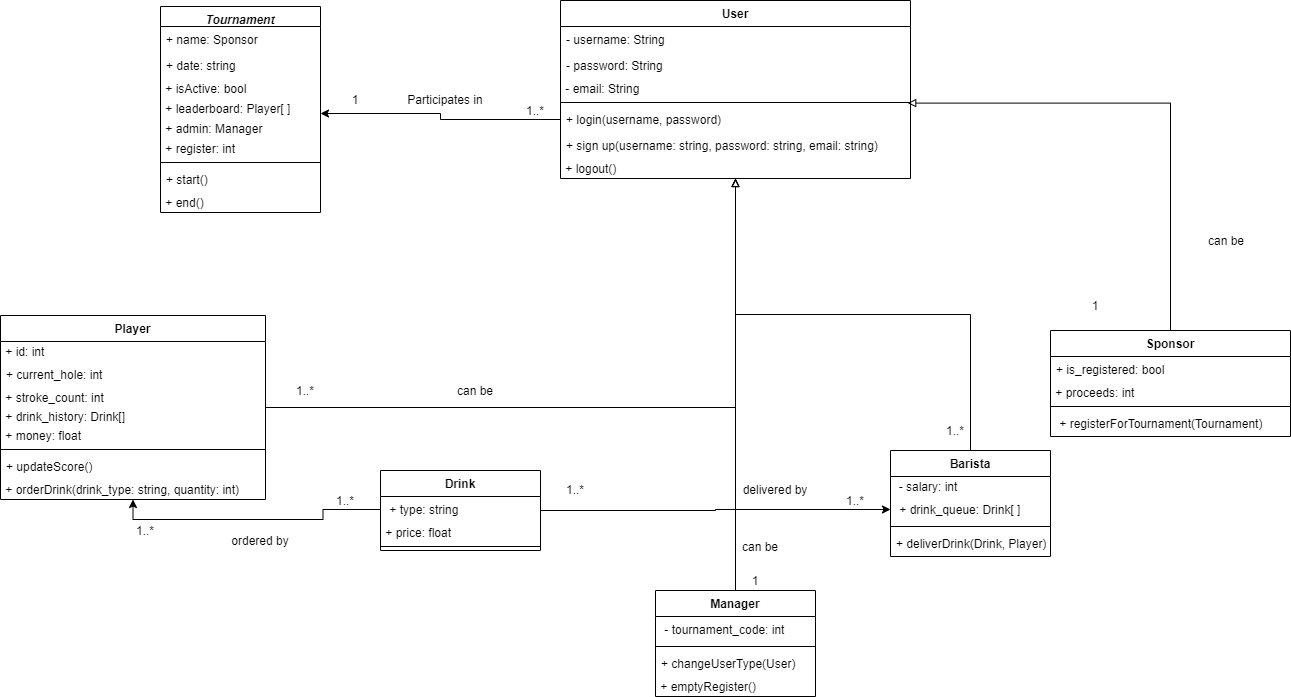

The diagram above was exported from draw.io. Its source (the exported page's mxGraphModel, read from the mxfile embedded in the PNG):
<mxGraphModel dx="1865" dy="579" grid="1" gridSize="10" guides="1" tooltips="1" connect="1" arrows="1" fold="1" page="1" pageScale="1" pageWidth="827" pageHeight="1169" math="0" shadow="0">
  <root>
    <mxCell id="WIyWlLk6GJQsqaUBKTNV-0" />
    <mxCell id="WIyWlLk6GJQsqaUBKTNV-1" parent="WIyWlLk6GJQsqaUBKTNV-0" />
    <mxCell id="zkfFHV4jXpPFQw0GAbJ--0" value="Tournament" style="swimlane;fontStyle=3;align=center;verticalAlign=top;childLayout=stackLayout;horizontal=1;startSize=20;horizontalStack=0;resizeParent=1;resizeLast=0;collapsible=1;marginBottom=0;rounded=0;shadow=0;strokeWidth=1;" parent="WIyWlLk6GJQsqaUBKTNV-1" vertex="1">
      <mxGeometry x="120" y="116" width="160" height="206" as="geometry">
        <mxRectangle x="230" y="140" width="160" height="26" as="alternateBounds" />
      </mxGeometry>
    </mxCell>
    <mxCell id="zkfFHV4jXpPFQw0GAbJ--1" value="+ name: Sponsor" style="text;align=left;verticalAlign=top;spacingLeft=4;spacingRight=4;overflow=hidden;rotatable=0;points=[[0,0.5],[1,0.5]];portConstraint=eastwest;" parent="zkfFHV4jXpPFQw0GAbJ--0" vertex="1">
      <mxGeometry y="20" width="160" height="26" as="geometry" />
    </mxCell>
    <mxCell id="zkfFHV4jXpPFQw0GAbJ--2" value="+ date: string" style="text;align=left;verticalAlign=top;spacingLeft=4;spacingRight=4;overflow=hidden;rotatable=0;points=[[0,0.5],[1,0.5]];portConstraint=eastwest;rounded=0;shadow=0;html=0;" parent="zkfFHV4jXpPFQw0GAbJ--0" vertex="1">
      <mxGeometry y="46" width="160" height="26" as="geometry" />
    </mxCell>
    <mxCell id="WidWVtrOKP0fcjTuWlWS-45" value="&amp;nbsp;+ isActive: bool" style="text;html=1;strokeColor=none;fillColor=none;align=left;verticalAlign=middle;whiteSpace=wrap;rounded=0;" vertex="1" parent="zkfFHV4jXpPFQw0GAbJ--0">
      <mxGeometry y="72" width="160" height="20" as="geometry" />
    </mxCell>
    <mxCell id="WidWVtrOKP0fcjTuWlWS-40" value="&amp;nbsp;+ leaderboard: Player[ ]" style="text;html=1;strokeColor=none;fillColor=none;align=left;verticalAlign=middle;whiteSpace=wrap;rounded=0;" vertex="1" parent="zkfFHV4jXpPFQw0GAbJ--0">
      <mxGeometry y="92" width="160" height="20" as="geometry" />
    </mxCell>
    <mxCell id="WidWVtrOKP0fcjTuWlWS-65" value="&amp;nbsp;+ admin: Manager" style="text;html=1;strokeColor=none;fillColor=none;align=left;verticalAlign=middle;whiteSpace=wrap;rounded=0;" vertex="1" parent="zkfFHV4jXpPFQw0GAbJ--0">
      <mxGeometry y="112" width="160" height="20" as="geometry" />
    </mxCell>
    <mxCell id="WidWVtrOKP0fcjTuWlWS-63" value="&amp;nbsp;+ register: int" style="text;html=1;strokeColor=none;fillColor=none;align=left;verticalAlign=middle;whiteSpace=wrap;rounded=0;" vertex="1" parent="zkfFHV4jXpPFQw0GAbJ--0">
      <mxGeometry y="132" width="160" height="20" as="geometry" />
    </mxCell>
    <mxCell id="zkfFHV4jXpPFQw0GAbJ--4" value="" style="line;html=1;strokeWidth=1;align=left;verticalAlign=middle;spacingTop=-1;spacingLeft=3;spacingRight=3;rotatable=0;labelPosition=right;points=[];portConstraint=eastwest;" parent="zkfFHV4jXpPFQw0GAbJ--0" vertex="1">
      <mxGeometry y="152" width="160" height="8" as="geometry" />
    </mxCell>
    <mxCell id="zkfFHV4jXpPFQw0GAbJ--5" value="+ start()" style="text;align=left;verticalAlign=top;spacingLeft=4;spacingRight=4;overflow=hidden;rotatable=0;points=[[0,0.5],[1,0.5]];portConstraint=eastwest;" parent="zkfFHV4jXpPFQw0GAbJ--0" vertex="1">
      <mxGeometry y="160" width="160" height="26" as="geometry" />
    </mxCell>
    <mxCell id="WidWVtrOKP0fcjTuWlWS-48" value="&amp;nbsp;+ end()" style="text;html=1;strokeColor=none;fillColor=none;align=left;verticalAlign=middle;whiteSpace=wrap;rounded=0;" vertex="1" parent="zkfFHV4jXpPFQw0GAbJ--0">
      <mxGeometry y="186" width="160" height="20" as="geometry" />
    </mxCell>
    <mxCell id="zkfFHV4jXpPFQw0GAbJ--17" value="User" style="swimlane;fontStyle=1;align=center;verticalAlign=top;childLayout=stackLayout;horizontal=1;startSize=26;horizontalStack=0;resizeParent=1;resizeLast=0;collapsible=1;marginBottom=0;rounded=0;shadow=0;strokeWidth=1;" parent="WIyWlLk6GJQsqaUBKTNV-1" vertex="1">
      <mxGeometry x="520" y="110" width="350" height="178" as="geometry">
        <mxRectangle x="550" y="140" width="160" height="26" as="alternateBounds" />
      </mxGeometry>
    </mxCell>
    <mxCell id="zkfFHV4jXpPFQw0GAbJ--18" value="- username: String" style="text;align=left;verticalAlign=top;spacingLeft=4;spacingRight=4;overflow=hidden;rotatable=0;points=[[0,0.5],[1,0.5]];portConstraint=eastwest;" parent="zkfFHV4jXpPFQw0GAbJ--17" vertex="1">
      <mxGeometry y="26" width="350" height="26" as="geometry" />
    </mxCell>
    <mxCell id="zkfFHV4jXpPFQw0GAbJ--19" value="- password: String" style="text;align=left;verticalAlign=top;spacingLeft=4;spacingRight=4;overflow=hidden;rotatable=0;points=[[0,0.5],[1,0.5]];portConstraint=eastwest;rounded=0;shadow=0;html=0;" parent="zkfFHV4jXpPFQw0GAbJ--17" vertex="1">
      <mxGeometry y="52" width="350" height="26" as="geometry" />
    </mxCell>
    <mxCell id="WidWVtrOKP0fcjTuWlWS-38" value="&amp;nbsp;- email: String" style="text;html=1;strokeColor=none;fillColor=none;align=left;verticalAlign=middle;whiteSpace=wrap;rounded=0;" vertex="1" parent="zkfFHV4jXpPFQw0GAbJ--17">
      <mxGeometry y="78" width="350" height="20" as="geometry" />
    </mxCell>
    <mxCell id="zkfFHV4jXpPFQw0GAbJ--23" value="" style="line;html=1;strokeWidth=1;align=left;verticalAlign=middle;spacingTop=-1;spacingLeft=3;spacingRight=3;rotatable=0;labelPosition=right;points=[];portConstraint=eastwest;" parent="zkfFHV4jXpPFQw0GAbJ--17" vertex="1">
      <mxGeometry y="98" width="350" height="8" as="geometry" />
    </mxCell>
    <mxCell id="zkfFHV4jXpPFQw0GAbJ--24" value="+ login(username, password)" style="text;align=left;verticalAlign=top;spacingLeft=4;spacingRight=4;overflow=hidden;rotatable=0;points=[[0,0.5],[1,0.5]];portConstraint=eastwest;" parent="zkfFHV4jXpPFQw0GAbJ--17" vertex="1">
      <mxGeometry y="106" width="350" height="26" as="geometry" />
    </mxCell>
    <mxCell id="zkfFHV4jXpPFQw0GAbJ--25" value="+ sign up(username: string, password: string, email: string)" style="text;align=left;verticalAlign=top;spacingLeft=4;spacingRight=4;overflow=hidden;rotatable=0;points=[[0,0.5],[1,0.5]];portConstraint=eastwest;" parent="zkfFHV4jXpPFQw0GAbJ--17" vertex="1">
      <mxGeometry y="132" width="350" height="26" as="geometry" />
    </mxCell>
    <mxCell id="WidWVtrOKP0fcjTuWlWS-0" value="&amp;nbsp;+ logout()" style="text;html=1;strokeColor=none;fillColor=none;align=left;verticalAlign=middle;whiteSpace=wrap;rounded=0;" vertex="1" parent="zkfFHV4jXpPFQw0GAbJ--17">
      <mxGeometry y="158" width="350" height="20" as="geometry" />
    </mxCell>
    <mxCell id="WidWVtrOKP0fcjTuWlWS-2" style="edgeStyle=orthogonalEdgeStyle;rounded=0;orthogonalLoop=1;jettySize=auto;html=1;entryX=1;entryY=0.75;entryDx=0;entryDy=0;" edge="1" parent="WIyWlLk6GJQsqaUBKTNV-1" source="zkfFHV4jXpPFQw0GAbJ--24" target="WidWVtrOKP0fcjTuWlWS-40">
      <mxGeometry relative="1" as="geometry">
        <mxPoint x="380" y="205" as="targetPoint" />
      </mxGeometry>
    </mxCell>
    <mxCell id="WidWVtrOKP0fcjTuWlWS-3" value="Participates in" style="text;html=1;strokeColor=none;fillColor=none;align=center;verticalAlign=middle;whiteSpace=wrap;rounded=0;" vertex="1" parent="WIyWlLk6GJQsqaUBKTNV-1">
      <mxGeometry x="360" y="199" width="90" height="20" as="geometry" />
    </mxCell>
    <mxCell id="WidWVtrOKP0fcjTuWlWS-4" value="1..*" style="text;html=1;strokeColor=none;fillColor=none;align=center;verticalAlign=middle;whiteSpace=wrap;rounded=0;" vertex="1" parent="WIyWlLk6GJQsqaUBKTNV-1">
      <mxGeometry x="470" y="210" width="50" height="20" as="geometry" />
    </mxCell>
    <mxCell id="WidWVtrOKP0fcjTuWlWS-5" value="1" style="text;html=1;strokeColor=none;fillColor=none;align=center;verticalAlign=middle;whiteSpace=wrap;rounded=0;" vertex="1" parent="WIyWlLk6GJQsqaUBKTNV-1">
      <mxGeometry x="290" y="199" width="50" height="20" as="geometry" />
    </mxCell>
    <mxCell id="WidWVtrOKP0fcjTuWlWS-35" style="edgeStyle=orthogonalEdgeStyle;rounded=0;orthogonalLoop=1;jettySize=auto;html=1;entryX=0.5;entryY=1;entryDx=0;entryDy=0;endArrow=block;endFill=0;" edge="1" parent="WIyWlLk6GJQsqaUBKTNV-1" source="WidWVtrOKP0fcjTuWlWS-22" target="zkfFHV4jXpPFQw0GAbJ--17">
      <mxGeometry relative="1" as="geometry" />
    </mxCell>
    <mxCell id="WidWVtrOKP0fcjTuWlWS-22" value="Player" style="swimlane;fontStyle=1;align=center;verticalAlign=top;childLayout=stackLayout;horizontal=1;startSize=26;horizontalStack=0;resizeParent=1;resizeParentMax=0;resizeLast=0;collapsible=1;marginBottom=0;" vertex="1" parent="WIyWlLk6GJQsqaUBKTNV-1">
      <mxGeometry x="-40" y="425" width="265" height="184" as="geometry" />
    </mxCell>
    <mxCell id="WidWVtrOKP0fcjTuWlWS-57" value="&amp;nbsp;+ id: int" style="text;html=1;strokeColor=none;fillColor=none;align=left;verticalAlign=middle;whiteSpace=wrap;rounded=0;" vertex="1" parent="WidWVtrOKP0fcjTuWlWS-22">
      <mxGeometry y="26" width="265" height="20" as="geometry" />
    </mxCell>
    <mxCell id="WidWVtrOKP0fcjTuWlWS-23" value="+ current_hole: int" style="text;strokeColor=none;fillColor=none;align=left;verticalAlign=top;spacingLeft=4;spacingRight=4;overflow=hidden;rotatable=0;points=[[0,0.5],[1,0.5]];portConstraint=eastwest;" vertex="1" parent="WidWVtrOKP0fcjTuWlWS-22">
      <mxGeometry y="46" width="265" height="26" as="geometry" />
    </mxCell>
    <mxCell id="WidWVtrOKP0fcjTuWlWS-47" value="&amp;nbsp;+ stroke_count: int" style="text;html=1;strokeColor=none;fillColor=none;align=left;verticalAlign=middle;whiteSpace=wrap;rounded=0;" vertex="1" parent="WidWVtrOKP0fcjTuWlWS-22">
      <mxGeometry y="72" width="265" height="20" as="geometry" />
    </mxCell>
    <mxCell id="WidWVtrOKP0fcjTuWlWS-34" value="&amp;nbsp;+ drink_history: Drink[]" style="text;html=1;strokeColor=none;fillColor=none;align=left;verticalAlign=middle;whiteSpace=wrap;rounded=0;" vertex="1" parent="WidWVtrOKP0fcjTuWlWS-22">
      <mxGeometry y="92" width="265" height="18" as="geometry" />
    </mxCell>
    <mxCell id="WidWVtrOKP0fcjTuWlWS-55" value="&amp;nbsp;+ money: float" style="text;html=1;strokeColor=none;fillColor=none;align=left;verticalAlign=middle;whiteSpace=wrap;rounded=0;" vertex="1" parent="WidWVtrOKP0fcjTuWlWS-22">
      <mxGeometry y="110" width="265" height="20" as="geometry" />
    </mxCell>
    <mxCell id="WidWVtrOKP0fcjTuWlWS-24" value="" style="line;strokeWidth=1;fillColor=none;align=left;verticalAlign=middle;spacingTop=-1;spacingLeft=3;spacingRight=3;rotatable=0;labelPosition=right;points=[];portConstraint=eastwest;" vertex="1" parent="WidWVtrOKP0fcjTuWlWS-22">
      <mxGeometry y="130" width="265" height="8" as="geometry" />
    </mxCell>
    <mxCell id="WidWVtrOKP0fcjTuWlWS-25" value="+ updateScore()" style="text;strokeColor=none;fillColor=none;align=left;verticalAlign=top;spacingLeft=4;spacingRight=4;overflow=hidden;rotatable=0;points=[[0,0.5],[1,0.5]];portConstraint=eastwest;" vertex="1" parent="WidWVtrOKP0fcjTuWlWS-22">
      <mxGeometry y="138" width="265" height="26" as="geometry" />
    </mxCell>
    <mxCell id="WidWVtrOKP0fcjTuWlWS-56" value="&amp;nbsp;+ orderDrink(drink_type: string, quantity: int)" style="text;html=1;strokeColor=none;fillColor=none;align=left;verticalAlign=middle;whiteSpace=wrap;rounded=0;" vertex="1" parent="WidWVtrOKP0fcjTuWlWS-22">
      <mxGeometry y="164" width="265" height="20" as="geometry" />
    </mxCell>
    <mxCell id="WidWVtrOKP0fcjTuWlWS-42" style="edgeStyle=orthogonalEdgeStyle;rounded=0;orthogonalLoop=1;jettySize=auto;html=1;entryX=0.992;entryY=0.575;entryDx=0;entryDy=0;entryPerimeter=0;endArrow=block;endFill=0;" edge="1" parent="WIyWlLk6GJQsqaUBKTNV-1" source="WidWVtrOKP0fcjTuWlWS-26" target="zkfFHV4jXpPFQw0GAbJ--23">
      <mxGeometry relative="1" as="geometry" />
    </mxCell>
    <mxCell id="WidWVtrOKP0fcjTuWlWS-26" value="Sponsor" style="swimlane;fontStyle=1;align=center;verticalAlign=top;childLayout=stackLayout;horizontal=1;startSize=26;horizontalStack=0;resizeParent=1;resizeParentMax=0;resizeLast=0;collapsible=1;marginBottom=0;" vertex="1" parent="WIyWlLk6GJQsqaUBKTNV-1">
      <mxGeometry x="1010" y="440" width="240" height="106" as="geometry" />
    </mxCell>
    <mxCell id="WidWVtrOKP0fcjTuWlWS-27" value="+ is_registered: bool" style="text;strokeColor=none;fillColor=none;align=left;verticalAlign=top;spacingLeft=4;spacingRight=4;overflow=hidden;rotatable=0;points=[[0,0.5],[1,0.5]];portConstraint=eastwest;" vertex="1" parent="WidWVtrOKP0fcjTuWlWS-26">
      <mxGeometry y="26" width="240" height="26" as="geometry" />
    </mxCell>
    <mxCell id="WidWVtrOKP0fcjTuWlWS-72" value="&amp;nbsp;+ proceeds: int" style="text;html=1;strokeColor=none;fillColor=none;align=left;verticalAlign=middle;whiteSpace=wrap;rounded=0;" vertex="1" parent="WidWVtrOKP0fcjTuWlWS-26">
      <mxGeometry y="52" width="240" height="20" as="geometry" />
    </mxCell>
    <mxCell id="WidWVtrOKP0fcjTuWlWS-28" value="" style="line;strokeWidth=1;fillColor=none;align=left;verticalAlign=middle;spacingTop=-1;spacingLeft=3;spacingRight=3;rotatable=0;labelPosition=right;points=[];portConstraint=eastwest;" vertex="1" parent="WidWVtrOKP0fcjTuWlWS-26">
      <mxGeometry y="72" width="240" height="8" as="geometry" />
    </mxCell>
    <mxCell id="WidWVtrOKP0fcjTuWlWS-29" value=" + registerForTournament(Tournament)" style="text;strokeColor=none;fillColor=none;align=left;verticalAlign=top;spacingLeft=4;spacingRight=4;overflow=hidden;rotatable=0;points=[[0,0.5],[1,0.5]];portConstraint=eastwest;" vertex="1" parent="WidWVtrOKP0fcjTuWlWS-26">
      <mxGeometry y="80" width="240" height="26" as="geometry" />
    </mxCell>
    <mxCell id="WidWVtrOKP0fcjTuWlWS-49" style="edgeStyle=orthogonalEdgeStyle;rounded=0;orthogonalLoop=1;jettySize=auto;html=1;endArrow=block;endFill=0;" edge="1" parent="WIyWlLk6GJQsqaUBKTNV-1" source="WidWVtrOKP0fcjTuWlWS-30" target="zkfFHV4jXpPFQw0GAbJ--17">
      <mxGeometry relative="1" as="geometry" />
    </mxCell>
    <mxCell id="WidWVtrOKP0fcjTuWlWS-30" value="Barista" style="swimlane;fontStyle=1;align=center;verticalAlign=top;childLayout=stackLayout;horizontal=1;startSize=26;horizontalStack=0;resizeParent=1;resizeParentMax=0;resizeLast=0;collapsible=1;marginBottom=0;" vertex="1" parent="WIyWlLk6GJQsqaUBKTNV-1">
      <mxGeometry x="850" y="560" width="160" height="106" as="geometry" />
    </mxCell>
    <mxCell id="WidWVtrOKP0fcjTuWlWS-62" value="&amp;nbsp; - salary: int" style="text;html=1;strokeColor=none;fillColor=none;align=left;verticalAlign=middle;whiteSpace=wrap;rounded=0;" vertex="1" parent="WidWVtrOKP0fcjTuWlWS-30">
      <mxGeometry y="26" width="160" height="20" as="geometry" />
    </mxCell>
    <mxCell id="WidWVtrOKP0fcjTuWlWS-31" value=" + drink_queue: Drink[ ]" style="text;strokeColor=none;fillColor=none;align=left;verticalAlign=top;spacingLeft=4;spacingRight=4;overflow=hidden;rotatable=0;points=[[0,0.5],[1,0.5]];portConstraint=eastwest;" vertex="1" parent="WidWVtrOKP0fcjTuWlWS-30">
      <mxGeometry y="46" width="160" height="26" as="geometry" />
    </mxCell>
    <mxCell id="WidWVtrOKP0fcjTuWlWS-32" value="" style="line;strokeWidth=1;fillColor=none;align=left;verticalAlign=middle;spacingTop=-1;spacingLeft=3;spacingRight=3;rotatable=0;labelPosition=right;points=[];portConstraint=eastwest;" vertex="1" parent="WidWVtrOKP0fcjTuWlWS-30">
      <mxGeometry y="72" width="160" height="8" as="geometry" />
    </mxCell>
    <mxCell id="WidWVtrOKP0fcjTuWlWS-33" value="+ deliverDrink(Drink, Player)" style="text;strokeColor=none;fillColor=none;align=left;verticalAlign=top;spacingLeft=4;spacingRight=4;overflow=hidden;rotatable=0;points=[[0,0.5],[1,0.5]];portConstraint=eastwest;" vertex="1" parent="WidWVtrOKP0fcjTuWlWS-30">
      <mxGeometry y="80" width="160" height="26" as="geometry" />
    </mxCell>
    <mxCell id="WidWVtrOKP0fcjTuWlWS-67" style="edgeStyle=orthogonalEdgeStyle;rounded=0;orthogonalLoop=1;jettySize=auto;html=1;endArrow=classic;endFill=1;" edge="1" parent="WIyWlLk6GJQsqaUBKTNV-1" source="WidWVtrOKP0fcjTuWlWS-50" target="WidWVtrOKP0fcjTuWlWS-31">
      <mxGeometry relative="1" as="geometry" />
    </mxCell>
    <mxCell id="WidWVtrOKP0fcjTuWlWS-50" value="Drink" style="swimlane;fontStyle=1;align=center;verticalAlign=top;childLayout=stackLayout;horizontal=1;startSize=26;horizontalStack=0;resizeParent=1;resizeParentMax=0;resizeLast=0;collapsible=1;marginBottom=0;" vertex="1" parent="WIyWlLk6GJQsqaUBKTNV-1">
      <mxGeometry x="340" y="580" width="160" height="80" as="geometry" />
    </mxCell>
    <mxCell id="WidWVtrOKP0fcjTuWlWS-51" value=" + type: string" style="text;strokeColor=none;fillColor=none;align=left;verticalAlign=top;spacingLeft=4;spacingRight=4;overflow=hidden;rotatable=0;points=[[0,0.5],[1,0.5]];portConstraint=eastwest;" vertex="1" parent="WidWVtrOKP0fcjTuWlWS-50">
      <mxGeometry y="26" width="160" height="26" as="geometry" />
    </mxCell>
    <mxCell id="WidWVtrOKP0fcjTuWlWS-54" value="&amp;nbsp;+ price: float" style="text;html=1;strokeColor=none;fillColor=none;align=left;verticalAlign=middle;whiteSpace=wrap;rounded=0;" vertex="1" parent="WidWVtrOKP0fcjTuWlWS-50">
      <mxGeometry y="52" width="160" height="20" as="geometry" />
    </mxCell>
    <mxCell id="WidWVtrOKP0fcjTuWlWS-52" value="" style="line;strokeWidth=1;fillColor=none;align=left;verticalAlign=middle;spacingTop=-1;spacingLeft=3;spacingRight=3;rotatable=0;labelPosition=right;points=[];portConstraint=eastwest;" vertex="1" parent="WidWVtrOKP0fcjTuWlWS-50">
      <mxGeometry y="72" width="160" height="8" as="geometry" />
    </mxCell>
    <mxCell id="WidWVtrOKP0fcjTuWlWS-66" style="edgeStyle=orthogonalEdgeStyle;rounded=0;orthogonalLoop=1;jettySize=auto;html=1;endArrow=block;endFill=0;" edge="1" parent="WIyWlLk6GJQsqaUBKTNV-1" source="WidWVtrOKP0fcjTuWlWS-58" target="zkfFHV4jXpPFQw0GAbJ--17">
      <mxGeometry relative="1" as="geometry">
        <mxPoint x="650" y="130" as="targetPoint" />
      </mxGeometry>
    </mxCell>
    <mxCell id="WidWVtrOKP0fcjTuWlWS-58" value="Manager" style="swimlane;fontStyle=1;align=center;verticalAlign=top;childLayout=stackLayout;horizontal=1;startSize=26;horizontalStack=0;resizeParent=1;resizeParentMax=0;resizeLast=0;collapsible=1;marginBottom=0;" vertex="1" parent="WIyWlLk6GJQsqaUBKTNV-1">
      <mxGeometry x="615" y="700" width="160" height="106" as="geometry" />
    </mxCell>
    <mxCell id="WidWVtrOKP0fcjTuWlWS-59" value=" - tournament_code: int" style="text;strokeColor=none;fillColor=none;align=left;verticalAlign=top;spacingLeft=4;spacingRight=4;overflow=hidden;rotatable=0;points=[[0,0.5],[1,0.5]];portConstraint=eastwest;" vertex="1" parent="WidWVtrOKP0fcjTuWlWS-58">
      <mxGeometry y="26" width="160" height="26" as="geometry" />
    </mxCell>
    <mxCell id="WidWVtrOKP0fcjTuWlWS-60" value="" style="line;strokeWidth=1;fillColor=none;align=left;verticalAlign=middle;spacingTop=-1;spacingLeft=3;spacingRight=3;rotatable=0;labelPosition=right;points=[];portConstraint=eastwest;" vertex="1" parent="WidWVtrOKP0fcjTuWlWS-58">
      <mxGeometry y="52" width="160" height="8" as="geometry" />
    </mxCell>
    <mxCell id="WidWVtrOKP0fcjTuWlWS-61" value="+ changeUserType(User)" style="text;strokeColor=none;fillColor=none;align=left;verticalAlign=top;spacingLeft=4;spacingRight=4;overflow=hidden;rotatable=0;points=[[0,0.5],[1,0.5]];portConstraint=eastwest;" vertex="1" parent="WidWVtrOKP0fcjTuWlWS-58">
      <mxGeometry y="60" width="160" height="26" as="geometry" />
    </mxCell>
    <mxCell id="WidWVtrOKP0fcjTuWlWS-64" value="&amp;nbsp;+ emptyRegister()" style="text;html=1;strokeColor=none;fillColor=none;align=left;verticalAlign=middle;whiteSpace=wrap;rounded=0;" vertex="1" parent="WidWVtrOKP0fcjTuWlWS-58">
      <mxGeometry y="86" width="160" height="20" as="geometry" />
    </mxCell>
    <mxCell id="WidWVtrOKP0fcjTuWlWS-69" style="edgeStyle=orthogonalEdgeStyle;rounded=0;orthogonalLoop=1;jettySize=auto;html=1;entryX=0.5;entryY=1;entryDx=0;entryDy=0;endArrow=classic;endFill=1;" edge="1" parent="WIyWlLk6GJQsqaUBKTNV-1" source="WidWVtrOKP0fcjTuWlWS-51" target="WidWVtrOKP0fcjTuWlWS-56">
      <mxGeometry relative="1" as="geometry" />
    </mxCell>
    <mxCell id="WidWVtrOKP0fcjTuWlWS-73" value="1..*" style="text;html=1;strokeColor=none;fillColor=none;align=center;verticalAlign=middle;whiteSpace=wrap;rounded=0;" vertex="1" parent="WIyWlLk6GJQsqaUBKTNV-1">
      <mxGeometry x="240" y="490" width="50" height="20" as="geometry" />
    </mxCell>
    <mxCell id="WidWVtrOKP0fcjTuWlWS-74" value="1..*" style="text;html=1;strokeColor=none;fillColor=none;align=center;verticalAlign=middle;whiteSpace=wrap;rounded=0;" vertex="1" parent="WIyWlLk6GJQsqaUBKTNV-1">
      <mxGeometry x="890" y="530" width="50" height="20" as="geometry" />
    </mxCell>
    <mxCell id="WidWVtrOKP0fcjTuWlWS-75" value="1..*" style="text;html=1;strokeColor=none;fillColor=none;align=center;verticalAlign=middle;whiteSpace=wrap;rounded=0;" vertex="1" parent="WIyWlLk6GJQsqaUBKTNV-1">
      <mxGeometry x="510" y="589" width="50" height="20" as="geometry" />
    </mxCell>
    <mxCell id="WidWVtrOKP0fcjTuWlWS-76" value="1..*" style="text;html=1;strokeColor=none;fillColor=none;align=center;verticalAlign=middle;whiteSpace=wrap;rounded=0;" vertex="1" parent="WIyWlLk6GJQsqaUBKTNV-1">
      <mxGeometry x="280" y="600" width="50" height="20" as="geometry" />
    </mxCell>
    <mxCell id="WidWVtrOKP0fcjTuWlWS-78" value="1" style="text;html=1;strokeColor=none;fillColor=none;align=center;verticalAlign=middle;whiteSpace=wrap;rounded=0;" vertex="1" parent="WIyWlLk6GJQsqaUBKTNV-1">
      <mxGeometry x="690" y="680" width="50" height="20" as="geometry" />
    </mxCell>
    <mxCell id="WidWVtrOKP0fcjTuWlWS-79" value="1" style="text;html=1;strokeColor=none;fillColor=none;align=center;verticalAlign=middle;whiteSpace=wrap;rounded=0;" vertex="1" parent="WIyWlLk6GJQsqaUBKTNV-1">
      <mxGeometry x="1030" y="405" width="50" height="20" as="geometry" />
    </mxCell>
    <mxCell id="WidWVtrOKP0fcjTuWlWS-80" value="1..*" style="text;html=1;strokeColor=none;fillColor=none;align=center;verticalAlign=middle;whiteSpace=wrap;rounded=0;" vertex="1" parent="WIyWlLk6GJQsqaUBKTNV-1">
      <mxGeometry x="790" y="600" width="50" height="20" as="geometry" />
    </mxCell>
    <mxCell id="WidWVtrOKP0fcjTuWlWS-81" value="delivered by" style="text;html=1;strokeColor=none;fillColor=none;align=center;verticalAlign=middle;whiteSpace=wrap;rounded=0;" vertex="1" parent="WIyWlLk6GJQsqaUBKTNV-1">
      <mxGeometry x="680" y="589" width="110" height="20" as="geometry" />
    </mxCell>
    <mxCell id="WidWVtrOKP0fcjTuWlWS-82" value="can be" style="text;html=1;strokeColor=none;fillColor=none;align=center;verticalAlign=middle;whiteSpace=wrap;rounded=0;" vertex="1" parent="WIyWlLk6GJQsqaUBKTNV-1">
      <mxGeometry x="1131" y="340" width="110" height="20" as="geometry" />
    </mxCell>
    <mxCell id="WidWVtrOKP0fcjTuWlWS-83" value="ordered by" style="text;html=1;strokeColor=none;fillColor=none;align=center;verticalAlign=middle;whiteSpace=wrap;rounded=0;" vertex="1" parent="WIyWlLk6GJQsqaUBKTNV-1">
      <mxGeometry x="160" y="640" width="120" height="20" as="geometry" />
    </mxCell>
    <mxCell id="WidWVtrOKP0fcjTuWlWS-85" value="1..*" style="text;html=1;strokeColor=none;fillColor=none;align=center;verticalAlign=middle;whiteSpace=wrap;rounded=0;" vertex="1" parent="WIyWlLk6GJQsqaUBKTNV-1">
      <mxGeometry x="80" y="630" width="50" height="20" as="geometry" />
    </mxCell>
    <mxCell id="WidWVtrOKP0fcjTuWlWS-86" value="can be" style="text;html=1;strokeColor=none;fillColor=none;align=center;verticalAlign=middle;whiteSpace=wrap;rounded=0;" vertex="1" parent="WIyWlLk6GJQsqaUBKTNV-1">
      <mxGeometry x="380" y="490" width="110" height="20" as="geometry" />
    </mxCell>
    <mxCell id="WidWVtrOKP0fcjTuWlWS-88" value="can be" style="text;html=1;strokeColor=none;fillColor=none;align=center;verticalAlign=middle;whiteSpace=wrap;rounded=0;" vertex="1" parent="WIyWlLk6GJQsqaUBKTNV-1">
      <mxGeometry x="665" y="646" width="110" height="20" as="geometry" />
    </mxCell>
  </root>
</mxGraphModel>